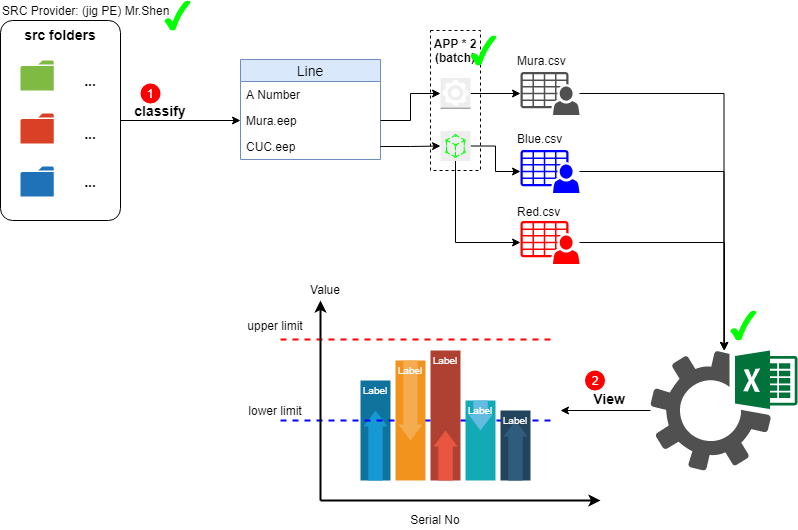

The diagram above was exported from draw.io. Its source (the exported page's mxGraphModel, read from the mxfile embedded in the PNG):
<mxGraphModel dx="922" dy="514" grid="1" gridSize="10" guides="1" tooltips="1" connect="1" arrows="1" fold="1" page="1" pageScale="1" pageWidth="850" pageHeight="1100" math="0" shadow="0">
  <root>
    <mxCell id="0" />
    <mxCell id="1" parent="0" />
    <mxCell id="13" value="Line" style="swimlane;fontStyle=0;childLayout=stackLayout;horizontal=1;startSize=22;fillColor=#dae8fc;horizontalStack=0;resizeParent=1;resizeParentMax=0;resizeLast=0;collapsible=1;marginBottom=0;swimlaneFillColor=#ffffff;align=center;fontSize=14;strokeColor=#6c8ebf;" parent="1" vertex="1">
      <mxGeometry x="280" y="100" width="140" height="100" as="geometry" />
    </mxCell>
    <mxCell id="14" value="A Number" style="text;strokeColor=none;fillColor=none;spacingLeft=4;spacingRight=4;overflow=hidden;rotatable=0;points=[[0,0.5],[1,0.5]];portConstraint=eastwest;fontSize=12;" parent="13" vertex="1">
      <mxGeometry y="22" width="140" height="26" as="geometry" />
    </mxCell>
    <mxCell id="15" value="Mura.eep" style="text;strokeColor=none;fillColor=none;spacingLeft=4;spacingRight=4;overflow=hidden;rotatable=0;points=[[0,0.5],[1,0.5]];portConstraint=eastwest;fontSize=12;" parent="13" vertex="1">
      <mxGeometry y="48" width="140" height="26" as="geometry" />
    </mxCell>
    <mxCell id="16" value="CUC.eep" style="text;strokeColor=none;fillColor=none;spacingLeft=4;spacingRight=4;overflow=hidden;rotatable=0;points=[[0,0.5],[1,0.5]];portConstraint=eastwest;fontSize=12;" parent="13" vertex="1">
      <mxGeometry y="74" width="140" height="26" as="geometry" />
    </mxCell>
    <mxCell id="30" style="edgeStyle=orthogonalEdgeStyle;rounded=0;orthogonalLoop=1;jettySize=auto;html=1;exitX=1;exitY=0.5;exitDx=0;exitDy=0;entryX=0;entryY=0.5;entryDx=0;entryDy=0;fontSize=14;" parent="1" source="17" target="15" edge="1">
      <mxGeometry relative="1" as="geometry" />
    </mxCell>
    <mxCell id="17" value="src folders" style="strokeWidth=1;rounded=1;arcSize=10;whiteSpace=wrap;html=1;align=center;fontSize=14;fontStyle=1;verticalAlign=top;" parent="1" vertex="1">
      <mxGeometry x="40" y="61" width="120" height="200" as="geometry" />
    </mxCell>
    <mxCell id="18" value="" style="pointerEvents=1;shadow=0;dashed=0;html=1;strokeColor=none;labelPosition=center;verticalLabelPosition=bottom;verticalAlign=top;outlineConnect=0;align=center;shape=mxgraph.office.concepts.folder;fillColor=#7FBA42;aspect=fixed;" parent="1" vertex="1">
      <mxGeometry x="60" y="101" width="33.33" height="30" as="geometry" />
    </mxCell>
    <mxCell id="20" value="" style="pointerEvents=1;shadow=0;dashed=0;html=1;strokeColor=none;labelPosition=center;verticalLabelPosition=bottom;verticalAlign=top;outlineConnect=0;align=center;shape=mxgraph.office.concepts.folder;fillColor=#DA4026;aspect=fixed;" parent="1" vertex="1">
      <mxGeometry x="60" y="154" width="33.33" height="30" as="geometry" />
    </mxCell>
    <mxCell id="21" value="" style="pointerEvents=1;shadow=0;dashed=0;html=1;strokeColor=none;labelPosition=center;verticalLabelPosition=bottom;verticalAlign=top;outlineConnect=0;align=center;shape=mxgraph.office.concepts.folder;fillColor=#2072B8;aspect=fixed;" parent="1" vertex="1">
      <mxGeometry x="60" y="207" width="33.33" height="30" as="geometry" />
    </mxCell>
    <mxCell id="22" value="..." style="text;html=1;strokeColor=none;fillColor=none;align=center;verticalAlign=middle;whiteSpace=wrap;rounded=0;fontSize=14;fontStyle=1" parent="1" vertex="1">
      <mxGeometry x="110" y="212" width="40" height="20" as="geometry" />
    </mxCell>
    <mxCell id="23" value="..." style="text;html=1;strokeColor=none;fillColor=none;align=center;verticalAlign=middle;whiteSpace=wrap;rounded=0;fontSize=14;fontStyle=1" parent="1" vertex="1">
      <mxGeometry x="110" y="164" width="40" height="20" as="geometry" />
    </mxCell>
    <mxCell id="24" value="..." style="text;html=1;strokeColor=none;fillColor=none;align=center;verticalAlign=middle;whiteSpace=wrap;rounded=0;fontSize=14;fontStyle=1" parent="1" vertex="1">
      <mxGeometry x="110" y="111" width="40" height="20" as="geometry" />
    </mxCell>
    <mxCell id="31" value="classify" style="text;html=1;strokeColor=none;fillColor=none;align=center;verticalAlign=middle;whiteSpace=wrap;rounded=0;fontSize=14;fontStyle=1" parent="1" vertex="1">
      <mxGeometry x="170" y="141" width="60" height="20" as="geometry" />
    </mxCell>
    <mxCell id="32" value="1" style="ellipse;whiteSpace=wrap;html=1;aspect=fixed;strokeWidth=1;fontSize=12;align=center;verticalAlign=middle;fillColor=#FF0000;strokeColor=none;fontColor=#FFFFFF;" parent="1" vertex="1">
      <mxGeometry x="180" y="124" width="20" height="20" as="geometry" />
    </mxCell>
    <mxCell id="41" style="edgeStyle=orthogonalEdgeStyle;rounded=0;orthogonalLoop=1;jettySize=auto;html=1;exitX=1;exitY=0.5;exitDx=0;exitDy=0;exitPerimeter=0;fontSize=12;fontColor=#FFFFFF;" parent="1" source="36" target="40" edge="1">
      <mxGeometry relative="1" as="geometry" />
    </mxCell>
    <mxCell id="36" value="" style="outlineConnect=0;dashed=0;verticalLabelPosition=bottom;verticalAlign=top;align=center;html=1;shape=mxgraph.aws3.worker;fillColor=#eeeeee;strokeWidth=1;fontSize=12;strokeColor=#00FF00;" parent="1" vertex="1">
      <mxGeometry x="480" y="118.5" width="30" height="31" as="geometry" />
    </mxCell>
    <mxCell id="43" style="edgeStyle=orthogonalEdgeStyle;rounded=0;orthogonalLoop=1;jettySize=auto;html=1;fontSize=12;fontColor=#FFFFFF;" parent="1" source="37" target="42" edge="1">
      <mxGeometry relative="1" as="geometry" />
    </mxCell>
    <mxCell id="37" value="" style="outlineConnect=0;gradientDirection=north;fillColor=#eeeeee;strokeColor=#00FF00;dashed=0;verticalLabelPosition=bottom;verticalAlign=top;align=center;html=1;fontSize=12;fontStyle=0;aspect=fixed;shape=mxgraph.aws4.resourceIcon;resIcon=mxgraph.aws4.app_mesh;" parent="1" vertex="1">
      <mxGeometry x="480" y="171.5" width="30" height="30" as="geometry" />
    </mxCell>
    <mxCell id="38" style="edgeStyle=orthogonalEdgeStyle;rounded=0;orthogonalLoop=1;jettySize=auto;html=1;exitX=1;exitY=0.5;exitDx=0;exitDy=0;entryX=0;entryY=0.5;entryDx=0;entryDy=0;entryPerimeter=0;fontSize=12;fontColor=#FFFFFF;" parent="1" source="15" target="36" edge="1">
      <mxGeometry relative="1" as="geometry" />
    </mxCell>
    <mxCell id="39" style="edgeStyle=orthogonalEdgeStyle;rounded=0;orthogonalLoop=1;jettySize=auto;html=1;exitX=1;exitY=0.5;exitDx=0;exitDy=0;fontSize=12;fontColor=#FFFFFF;" parent="1" source="16" target="37" edge="1">
      <mxGeometry relative="1" as="geometry" />
    </mxCell>
    <mxCell id="64" style="edgeStyle=orthogonalEdgeStyle;rounded=0;orthogonalLoop=1;jettySize=auto;html=1;startArrow=none;startFill=0;endArrow=classic;endFill=1;fontSize=12;fontColor=#000000;" parent="1" source="40" target="63" edge="1">
      <mxGeometry relative="1" as="geometry" />
    </mxCell>
    <mxCell id="40" value="" style="pointerEvents=1;shadow=0;dashed=0;html=1;strokeColor=none;fillColor=#505050;labelPosition=center;verticalLabelPosition=bottom;verticalAlign=top;outlineConnect=0;align=center;shape=mxgraph.office.users.csv_file;fontSize=12;fontColor=#FFFFFF;" parent="1" vertex="1">
      <mxGeometry x="560" y="112.5" width="59" height="43" as="geometry" />
    </mxCell>
    <mxCell id="65" style="edgeStyle=orthogonalEdgeStyle;rounded=0;orthogonalLoop=1;jettySize=auto;html=1;startArrow=none;startFill=0;endArrow=classic;endFill=1;fontSize=12;fontColor=#000000;" parent="1" source="42" target="63" edge="1">
      <mxGeometry relative="1" as="geometry" />
    </mxCell>
    <mxCell id="42" value="" style="pointerEvents=1;shadow=0;dashed=0;html=1;strokeColor=none;fillColor=#0000FF;labelPosition=center;verticalLabelPosition=bottom;verticalAlign=top;outlineConnect=0;align=center;shape=mxgraph.office.users.csv_file;fontSize=12;fontColor=#FFFFFF;" parent="1" vertex="1">
      <mxGeometry x="560" y="190.5" width="59" height="43" as="geometry" />
    </mxCell>
    <mxCell id="50" style="edgeStyle=orthogonalEdgeStyle;rounded=0;orthogonalLoop=1;jettySize=auto;html=1;fontSize=12;fontColor=#FFFFFF;endArrow=none;endFill=0;startArrow=classic;startFill=1;" parent="1" source="46" target="37" edge="1">
      <mxGeometry relative="1" as="geometry" />
    </mxCell>
    <mxCell id="66" style="edgeStyle=orthogonalEdgeStyle;rounded=0;orthogonalLoop=1;jettySize=auto;html=1;startArrow=none;startFill=0;endArrow=classic;endFill=1;fontSize=12;fontColor=#000000;" parent="1" source="46" target="63" edge="1">
      <mxGeometry relative="1" as="geometry">
        <Array as="points">
          <mxPoint x="764" y="283" />
        </Array>
      </mxGeometry>
    </mxCell>
    <mxCell id="46" value="" style="pointerEvents=1;shadow=0;dashed=0;html=1;strokeColor=none;fillColor=#FF0000;labelPosition=center;verticalLabelPosition=bottom;verticalAlign=top;outlineConnect=0;align=center;shape=mxgraph.office.users.csv_file;fontSize=12;fontColor=#FFFFFF;" parent="1" vertex="1">
      <mxGeometry x="560" y="261.5" width="59" height="43" as="geometry" />
    </mxCell>
    <mxCell id="54" value="Mura.csv" style="text;html=1;strokeColor=none;fillColor=none;align=left;verticalAlign=middle;whiteSpace=wrap;rounded=0;fontSize=12;fontColor=#000000;" parent="1" vertex="1">
      <mxGeometry x="554.5" y="91" width="70" height="20" as="geometry" />
    </mxCell>
    <mxCell id="55" value="Blue.csv" style="text;html=1;strokeColor=none;fillColor=none;align=left;verticalAlign=middle;whiteSpace=wrap;rounded=0;fontSize=12;fontColor=#000000;" parent="1" vertex="1">
      <mxGeometry x="554.5" y="169" width="70" height="20" as="geometry" />
    </mxCell>
    <mxCell id="56" value="Red.csv" style="text;html=1;strokeColor=none;fillColor=none;align=left;verticalAlign=middle;whiteSpace=wrap;rounded=0;fontSize=12;fontColor=#000000;" parent="1" vertex="1">
      <mxGeometry x="554.5" y="241.5" width="70" height="20" as="geometry" />
    </mxCell>
    <mxCell id="60" value="APP * 2&lt;br&gt;(batch)" style="text;html=1;strokeColor=#000000;fillColor=none;align=center;verticalAlign=top;whiteSpace=wrap;rounded=0;fontSize=12;fontColor=#000000;dashed=1;fontStyle=1" parent="1" vertex="1">
      <mxGeometry x="470" y="71" width="50" height="140" as="geometry" />
    </mxCell>
    <mxCell id="62" value="" style="verticalLabelPosition=bottom;verticalAlign=top;html=1;shape=mxgraph.basic.tick;dashed=1;strokeColor=none;strokeWidth=1;fillColor=#00FF00;fontSize=12;fontColor=#000000;align=left;" parent="1" vertex="1">
      <mxGeometry x="510" y="76" width="26" height="30" as="geometry" />
    </mxCell>
    <mxCell id="98" style="edgeStyle=orthogonalEdgeStyle;rounded=0;orthogonalLoop=1;jettySize=auto;html=1;startArrow=none;startFill=0;endArrow=classic;endFill=1;fontSize=12;fontColor=#000000;" parent="1" source="63" edge="1">
      <mxGeometry relative="1" as="geometry">
        <mxPoint x="600" y="451" as="targetPoint" />
      </mxGeometry>
    </mxCell>
    <mxCell id="63" value="" style="pointerEvents=1;shadow=0;dashed=0;html=1;strokeColor=none;fillColor=#505050;labelPosition=center;verticalLabelPosition=bottom;verticalAlign=top;outlineConnect=0;align=center;shape=mxgraph.office.services.excel_services;fontSize=12;fontColor=#000000;" parent="1" vertex="1">
      <mxGeometry x="690" y="391" width="147" height="120" as="geometry" />
    </mxCell>
    <mxCell id="67" value="" style="verticalLabelPosition=bottom;verticalAlign=top;html=1;shape=mxgraph.basic.tick;dashed=1;strokeColor=none;strokeWidth=1;fillColor=#00FF00;fontSize=12;fontColor=#000000;align=left;" parent="1" vertex="1">
      <mxGeometry x="770" y="351" width="26" height="30" as="geometry" />
    </mxCell>
    <mxCell id="83" value="" style="fillColor=#10739E;strokeColor=none;dashed=1;fontSize=12;fontColor=#000000;align=left;" parent="1" vertex="1">
      <mxGeometry x="400" y="421" width="30" height="100" as="geometry" />
    </mxCell>
    <mxCell id="84" value="" style="shape=mxgraph.arrows2.arrow;dy=0.4;dx=16;notch=0;direction=north;fillColor=#1699D3;strokeColor=none;" parent="83" vertex="1">
      <mxGeometry x="3" y="30" width="24" height="70" as="geometry" />
    </mxCell>
    <mxCell id="85" value="Label" style="text;html=1;align=center;verticalAlign=middle;whiteSpace=wrap;fontColor=#FFFFFF;fontSize=10;" parent="83" vertex="1">
      <mxGeometry width="30" height="20" as="geometry" />
    </mxCell>
    <mxCell id="100" value="" style="endArrow=none;html=1;fontSize=12;fontColor=#000000;strokeColor=#0000FF;strokeWidth=2;dashed=1;" parent="83" edge="1">
      <mxGeometry width="50" height="50" relative="1" as="geometry">
        <mxPoint x="-80" y="40" as="sourcePoint" />
        <mxPoint x="190" y="40" as="targetPoint" />
      </mxGeometry>
    </mxCell>
    <mxCell id="86" value="" style="fillColor=#F2931E;strokeColor=none;dashed=1;fontSize=12;fontColor=#000000;align=left;" parent="1" vertex="1">
      <mxGeometry x="435" y="401" width="30" height="120" as="geometry" />
    </mxCell>
    <mxCell id="87" value="" style="shape=mxgraph.arrows2.arrow;dy=0.4;dx=16;notch=0;direction=south;fillColor=#F5AB50;strokeColor=none;" parent="86" vertex="1">
      <mxGeometry x="3" width="24" height="80" as="geometry" />
    </mxCell>
    <mxCell id="88" value="Label" style="text;html=1;align=center;verticalAlign=middle;whiteSpace=wrap;fontColor=#FFFFFF;fontSize=10;" parent="86" vertex="1">
      <mxGeometry width="30" height="20" as="geometry" />
    </mxCell>
    <mxCell id="89" value="" style="fillColor=#AE4132;strokeColor=none;dashed=1;fontSize=12;fontColor=#000000;align=left;" parent="1" vertex="1">
      <mxGeometry x="470" y="391" width="30" height="130" as="geometry" />
    </mxCell>
    <mxCell id="90" value="" style="shape=mxgraph.arrows2.arrow;dy=0.4;dx=16;notch=0;direction=north;fillColor=#E85642;strokeColor=none;" parent="89" vertex="1">
      <mxGeometry x="3" y="80" width="24" height="50" as="geometry" />
    </mxCell>
    <mxCell id="91" value="Label" style="text;html=1;align=center;verticalAlign=middle;whiteSpace=wrap;fontColor=#FFFFFF;fontSize=10;" parent="89" vertex="1">
      <mxGeometry width="30" height="20" as="geometry" />
    </mxCell>
    <mxCell id="92" value="" style="fillColor=#12AAB5;strokeColor=none;dashed=1;fontSize=12;fontColor=#000000;align=left;" parent="1" vertex="1">
      <mxGeometry x="505" y="441" width="30" height="80" as="geometry" />
    </mxCell>
    <mxCell id="93" value="" style="shape=mxgraph.arrows2.arrow;dy=0.4;dx=16;notch=0;direction=south;fillColor=#64BBE2;strokeColor=none;" parent="92" vertex="1">
      <mxGeometry x="3" width="24" height="30" as="geometry" />
    </mxCell>
    <mxCell id="94" value="Label" style="text;html=1;align=center;verticalAlign=middle;whiteSpace=wrap;fontColor=#FFFFFF;fontSize=10;" parent="92" vertex="1">
      <mxGeometry width="30" height="20" as="geometry" />
    </mxCell>
    <mxCell id="95" value="" style="fillColor=#23445D;strokeColor=none;dashed=1;fontSize=12;fontColor=#000000;align=left;" parent="1" vertex="1">
      <mxGeometry x="540" y="451" width="30" height="70" as="geometry" />
    </mxCell>
    <mxCell id="96" value="" style="shape=mxgraph.arrows2.arrow;dy=0.4;dx=16;notch=0;direction=north;fillColor=#2F5B7C;strokeColor=none;" parent="95" vertex="1">
      <mxGeometry x="3" y="10" width="24" height="60" as="geometry" />
    </mxCell>
    <mxCell id="97" value="Label" style="text;html=1;align=center;verticalAlign=middle;whiteSpace=wrap;fontColor=#FFFFFF;fontSize=10;" parent="95" vertex="1">
      <mxGeometry width="30" height="20" as="geometry" />
    </mxCell>
    <mxCell id="99" value="" style="endArrow=none;html=1;fontSize=12;fontColor=#000000;strokeColor=#FF0000;strokeWidth=2;dashed=1;" parent="1" edge="1">
      <mxGeometry width="50" height="50" relative="1" as="geometry">
        <mxPoint x="320" y="380" as="sourcePoint" />
        <mxPoint x="590" y="380" as="targetPoint" />
      </mxGeometry>
    </mxCell>
    <mxCell id="101" value="" style="endArrow=classic;html=1;strokeColor=#000000;strokeWidth=2;fontSize=12;fontColor=#000000;endFill=1;" parent="1" edge="1">
      <mxGeometry width="50" height="50" relative="1" as="geometry">
        <mxPoint x="360" y="541" as="sourcePoint" />
        <mxPoint x="640" y="541" as="targetPoint" />
      </mxGeometry>
    </mxCell>
    <mxCell id="102" value="" style="endArrow=classic;html=1;strokeColor=#000000;strokeWidth=2;fontSize=12;fontColor=#000000;endFill=1;" parent="1" edge="1">
      <mxGeometry width="50" height="50" relative="1" as="geometry">
        <mxPoint x="360" y="541" as="sourcePoint" />
        <mxPoint x="360" y="341" as="targetPoint" />
      </mxGeometry>
    </mxCell>
    <mxCell id="103" value="upper limit" style="text;html=1;strokeColor=none;fillColor=none;align=center;verticalAlign=middle;whiteSpace=wrap;rounded=0;dashed=1;fontSize=12;fontColor=#000000;" parent="1" vertex="1">
      <mxGeometry x="270" y="356" width="90" height="20" as="geometry" />
    </mxCell>
    <mxCell id="104" value="lower limit" style="text;html=1;strokeColor=none;fillColor=none;align=center;verticalAlign=middle;whiteSpace=wrap;rounded=0;dashed=1;fontSize=12;fontColor=#000000;" parent="1" vertex="1">
      <mxGeometry x="270" y="441" width="90" height="20" as="geometry" />
    </mxCell>
    <mxCell id="107" value="SRC Provider: (jig PE) Mr.Shen" style="text;html=1;strokeColor=none;fillColor=none;align=left;verticalAlign=middle;whiteSpace=wrap;rounded=0;dashed=1;fontSize=12;fontColor=#000000;" parent="1" vertex="1">
      <mxGeometry x="40" y="41" width="190" height="20" as="geometry" />
    </mxCell>
    <mxCell id="108" value="" style="verticalLabelPosition=bottom;verticalAlign=top;html=1;shape=mxgraph.basic.tick;dashed=1;strokeColor=none;strokeWidth=1;fillColor=#00FF00;fontSize=12;fontColor=#000000;align=left;" parent="1" vertex="1">
      <mxGeometry x="204" y="41" width="26" height="30" as="geometry" />
    </mxCell>
    <mxCell id="109" value="View" style="text;html=1;strokeColor=none;fillColor=none;align=center;verticalAlign=middle;whiteSpace=wrap;rounded=0;fontSize=14;fontStyle=1" parent="1" vertex="1">
      <mxGeometry x="619" y="429" width="60" height="20" as="geometry" />
    </mxCell>
    <mxCell id="110" value="2" style="ellipse;whiteSpace=wrap;html=1;aspect=fixed;strokeWidth=1;fontSize=12;align=center;verticalAlign=middle;fillColor=#FF0000;strokeColor=none;fontColor=#FFFFFF;" parent="1" vertex="1">
      <mxGeometry x="624.5" y="411" width="20" height="20" as="geometry" />
    </mxCell>
    <mxCell id="bzKxC4d1PtKCyqh7S6Zw-110" value="Serial No" style="text;html=1;strokeColor=none;fillColor=none;align=center;verticalAlign=middle;whiteSpace=wrap;rounded=0;" vertex="1" parent="1">
      <mxGeometry x="430" y="550" width="90" height="20" as="geometry" />
    </mxCell>
    <mxCell id="bzKxC4d1PtKCyqh7S6Zw-111" value="Value" style="text;html=1;strokeColor=none;fillColor=none;align=center;verticalAlign=middle;whiteSpace=wrap;rounded=0;" vertex="1" parent="1">
      <mxGeometry x="320" y="320" width="90" height="20" as="geometry" />
    </mxCell>
  </root>
</mxGraphModel>